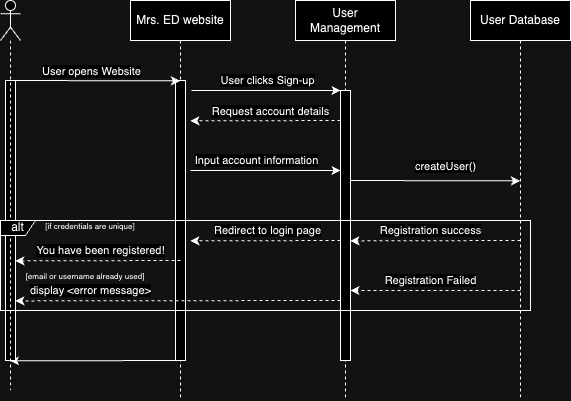

The diagram above was exported from draw.io. Its source (the exported page's mxGraphModel, read from the mxfile embedded in the PNG):
<mxGraphModel dx="651" dy="582" grid="1" gridSize="10" guides="1" tooltips="1" connect="1" arrows="1" fold="1" page="1" pageScale="1" pageWidth="850" pageHeight="1100" background="none" math="0" shadow="0">
  <root>
    <mxCell id="0" />
    <mxCell id="1" parent="0" />
    <mxCell id="fj7TrtT0qFLoOmDbJYIs-13" value="User Management" style="shape=umlLifeline;perimeter=lifelinePerimeter;whiteSpace=wrap;html=1;container=0;dropTarget=0;collapsible=0;recursiveResize=0;outlineConnect=0;portConstraint=eastwest;newEdgeStyle={&quot;edgeStyle&quot;:&quot;elbowEdgeStyle&quot;,&quot;elbow&quot;:&quot;vertical&quot;,&quot;curved&quot;:0,&quot;rounded&quot;:0};" parent="1" vertex="1">
      <mxGeometry x="375" y="40" width="100" height="400" as="geometry" />
    </mxCell>
    <mxCell id="fj7TrtT0qFLoOmDbJYIs-14" value="" style="html=1;points=[];perimeter=orthogonalPerimeter;outlineConnect=0;targetShapes=umlLifeline;portConstraint=eastwest;newEdgeStyle={&quot;edgeStyle&quot;:&quot;elbowEdgeStyle&quot;,&quot;elbow&quot;:&quot;vertical&quot;,&quot;curved&quot;:0,&quot;rounded&quot;:0};" parent="fj7TrtT0qFLoOmDbJYIs-13" vertex="1">
      <mxGeometry x="45" y="90" width="10" height="30" as="geometry" />
    </mxCell>
    <mxCell id="fj7TrtT0qFLoOmDbJYIs-44" value="" style="html=1;points=[];perimeter=orthogonalPerimeter;outlineConnect=0;targetShapes=umlLifeline;portConstraint=eastwest;newEdgeStyle={&quot;edgeStyle&quot;:&quot;elbowEdgeStyle&quot;,&quot;elbow&quot;:&quot;vertical&quot;,&quot;curved&quot;:0,&quot;rounded&quot;:0};" parent="fj7TrtT0qFLoOmDbJYIs-13" vertex="1">
      <mxGeometry x="45" y="90" width="10" height="270" as="geometry" />
    </mxCell>
    <mxCell id="fj7TrtT0qFLoOmDbJYIs-15" value="User Database" style="shape=umlLifeline;perimeter=lifelinePerimeter;whiteSpace=wrap;html=1;container=0;dropTarget=0;collapsible=0;recursiveResize=0;outlineConnect=0;portConstraint=eastwest;newEdgeStyle={&quot;edgeStyle&quot;:&quot;elbowEdgeStyle&quot;,&quot;elbow&quot;:&quot;vertical&quot;,&quot;curved&quot;:0,&quot;rounded&quot;:0};" parent="1" vertex="1">
      <mxGeometry x="550" y="40" width="100" height="400" as="geometry" />
    </mxCell>
    <mxCell id="fj7TrtT0qFLoOmDbJYIs-19" value="Mrs. ED website" style="shape=umlLifeline;perimeter=lifelinePerimeter;whiteSpace=wrap;html=1;container=0;dropTarget=0;collapsible=0;recursiveResize=0;outlineConnect=0;portConstraint=eastwest;newEdgeStyle={&quot;edgeStyle&quot;:&quot;elbowEdgeStyle&quot;,&quot;elbow&quot;:&quot;vertical&quot;,&quot;curved&quot;:0,&quot;rounded&quot;:0};" parent="1" vertex="1">
      <mxGeometry x="210" y="40" width="100" height="400" as="geometry" />
    </mxCell>
    <mxCell id="fj7TrtT0qFLoOmDbJYIs-20" value="" style="html=1;points=[];perimeter=orthogonalPerimeter;outlineConnect=0;targetShapes=umlLifeline;portConstraint=eastwest;newEdgeStyle={&quot;edgeStyle&quot;:&quot;elbowEdgeStyle&quot;,&quot;elbow&quot;:&quot;vertical&quot;,&quot;curved&quot;:0,&quot;rounded&quot;:0};" parent="fj7TrtT0qFLoOmDbJYIs-19" vertex="1">
      <mxGeometry x="45" y="80" width="10" height="280" as="geometry" />
    </mxCell>
    <mxCell id="fj7TrtT0qFLoOmDbJYIs-24" style="edgeStyle=elbowEdgeStyle;rounded=0;orthogonalLoop=1;jettySize=auto;html=1;elbow=vertical;curved=0;" parent="1" edge="1">
      <mxGeometry relative="1" as="geometry">
        <mxPoint x="95" y="120" as="sourcePoint" />
        <mxPoint x="259.5" y="120" as="targetPoint" />
      </mxGeometry>
    </mxCell>
    <mxCell id="fj7TrtT0qFLoOmDbJYIs-25" value="User opens Website" style="edgeLabel;html=1;align=center;verticalAlign=middle;resizable=0;points=[];" parent="fj7TrtT0qFLoOmDbJYIs-24" connectable="0" vertex="1">
      <mxGeometry x="-0.2584" y="3" relative="1" as="geometry">
        <mxPoint x="14" y="-7" as="offset" />
      </mxGeometry>
    </mxCell>
    <mxCell id="fj7TrtT0qFLoOmDbJYIs-26" style="edgeStyle=elbowEdgeStyle;rounded=0;orthogonalLoop=1;jettySize=auto;html=1;elbow=horizontal;curved=0;" parent="1" edge="1">
      <mxGeometry relative="1" as="geometry">
        <mxPoint x="271" y="130" as="sourcePoint" />
        <mxPoint x="420" y="130" as="targetPoint" />
      </mxGeometry>
    </mxCell>
    <mxCell id="fj7TrtT0qFLoOmDbJYIs-27" value="User clicks Sign-up" style="edgeLabel;html=1;align=center;verticalAlign=middle;resizable=0;points=[];" parent="fj7TrtT0qFLoOmDbJYIs-26" connectable="0" vertex="1">
      <mxGeometry x="0.1392" y="3" relative="1" as="geometry">
        <mxPoint x="-9" y="-7" as="offset" />
      </mxGeometry>
    </mxCell>
    <mxCell id="fj7TrtT0qFLoOmDbJYIs-32" style="edgeStyle=elbowEdgeStyle;rounded=0;orthogonalLoop=1;jettySize=auto;html=1;elbow=vertical;curved=0;dashed=1;" parent="1" edge="1">
      <mxGeometry relative="1" as="geometry">
        <mxPoint x="420" y="160" as="sourcePoint" />
        <mxPoint x="270" y="160" as="targetPoint" />
      </mxGeometry>
    </mxCell>
    <mxCell id="fj7TrtT0qFLoOmDbJYIs-33" value="Request account details" style="edgeLabel;html=1;align=center;verticalAlign=middle;resizable=0;points=[];" parent="fj7TrtT0qFLoOmDbJYIs-32" connectable="0" vertex="1">
      <mxGeometry x="0.3333" y="3" relative="1" as="geometry">
        <mxPoint x="30" y="-13" as="offset" />
      </mxGeometry>
    </mxCell>
    <mxCell id="fj7TrtT0qFLoOmDbJYIs-34" value="" style="edgeStyle=elbowEdgeStyle;rounded=0;orthogonalLoop=1;jettySize=auto;html=1;elbow=vertical;curved=0;" parent="1" edge="1">
      <mxGeometry relative="1" as="geometry">
        <mxPoint x="255" y="400" as="sourcePoint" />
        <mxPoint x="89.5" y="400" as="targetPoint" />
      </mxGeometry>
    </mxCell>
    <mxCell id="fj7TrtT0qFLoOmDbJYIs-36" value="" style="edgeStyle=elbowEdgeStyle;rounded=0;orthogonalLoop=1;jettySize=auto;html=1;elbow=vertical;curved=0;" parent="1" edge="1">
      <mxGeometry relative="1" as="geometry">
        <mxPoint x="270" y="210.03" as="sourcePoint" />
        <mxPoint x="420" y="210.03" as="targetPoint" />
      </mxGeometry>
    </mxCell>
    <mxCell id="fj7TrtT0qFLoOmDbJYIs-37" value="Input account information" style="edgeLabel;html=1;align=center;verticalAlign=middle;resizable=0;points=[];" parent="fj7TrtT0qFLoOmDbJYIs-36" connectable="0" vertex="1">
      <mxGeometry x="-0.1502" y="-1" relative="1" as="geometry">
        <mxPoint x="2" y="-11" as="offset" />
      </mxGeometry>
    </mxCell>
    <mxCell id="fj7TrtT0qFLoOmDbJYIs-40" value="" style="edgeStyle=elbowEdgeStyle;rounded=0;orthogonalLoop=1;jettySize=auto;html=1;elbow=vertical;curved=0;" parent="1" edge="1">
      <mxGeometry relative="1" as="geometry">
        <mxPoint x="430" y="220.00000000000003" as="sourcePoint" />
        <mxPoint x="599.5" y="220.07324324324324" as="targetPoint" />
      </mxGeometry>
    </mxCell>
    <mxCell id="fj7TrtT0qFLoOmDbJYIs-41" value="createUser()" style="edgeLabel;html=1;align=center;verticalAlign=middle;resizable=0;points=[];" parent="fj7TrtT0qFLoOmDbJYIs-40" connectable="0" vertex="1">
      <mxGeometry x="-0.2196" y="-1" relative="1" as="geometry">
        <mxPoint x="29" y="-16" as="offset" />
      </mxGeometry>
    </mxCell>
    <mxCell id="fj7TrtT0qFLoOmDbJYIs-12" value="" style="html=1;points=[];perimeter=orthogonalPerimeter;outlineConnect=0;targetShapes=umlLifeline;portConstraint=eastwest;newEdgeStyle={&quot;edgeStyle&quot;:&quot;elbowEdgeStyle&quot;,&quot;elbow&quot;:&quot;vertical&quot;,&quot;curved&quot;:0,&quot;rounded&quot;:0};" parent="1" vertex="1">
      <mxGeometry x="85" y="120" width="10" height="280" as="geometry" />
    </mxCell>
    <mxCell id="zW_4cquXcM0sMrXd27_5-3" value="" style="shape=umlLifeline;perimeter=lifelinePerimeter;whiteSpace=wrap;html=1;container=1;dropTarget=0;collapsible=0;recursiveResize=0;outlineConnect=0;portConstraint=eastwest;newEdgeStyle={&quot;curved&quot;:0,&quot;rounded&quot;:0};participant=umlActor;" vertex="1" parent="1">
      <mxGeometry x="80" y="40" width="20" height="390" as="geometry" />
    </mxCell>
    <mxCell id="zW_4cquXcM0sMrXd27_5-4" value="alt" style="shape=umlFrame;whiteSpace=wrap;html=1;pointerEvents=0;width=35;height=15;" vertex="1" parent="1">
      <mxGeometry x="80" y="260" width="530" height="90" as="geometry" />
    </mxCell>
    <mxCell id="zW_4cquXcM0sMrXd27_5-5" value="Registration success" style="edgeStyle=elbowEdgeStyle;rounded=0;orthogonalLoop=1;jettySize=auto;html=1;elbow=vertical;curved=0;dashed=1;" edge="1" parent="1">
      <mxGeometry x="0.0586" y="-10" relative="1" as="geometry">
        <mxPoint x="600" y="280" as="sourcePoint" />
        <mxPoint x="430" y="280" as="targetPoint" />
        <mxPoint as="offset" />
      </mxGeometry>
    </mxCell>
    <mxCell id="zW_4cquXcM0sMrXd27_5-7" value="&lt;font style=&quot;font-size: 8px;&quot;&gt;[if credentials are unique]&lt;/font&gt;" style="text;html=1;strokeColor=none;fillColor=none;align=center;verticalAlign=middle;whiteSpace=wrap;rounded=0;fontSize=10;" vertex="1" parent="1">
      <mxGeometry x="85" y="250" width="170" height="30" as="geometry" />
    </mxCell>
    <mxCell id="zW_4cquXcM0sMrXd27_5-8" value="Registration Failed" style="edgeStyle=elbowEdgeStyle;rounded=0;orthogonalLoop=1;jettySize=auto;html=1;elbow=vertical;curved=0;dashed=1;" edge="1" parent="1">
      <mxGeometry x="0.0586" y="-10" relative="1" as="geometry">
        <mxPoint x="600" y="330" as="sourcePoint" />
        <mxPoint x="430" y="330" as="targetPoint" />
        <mxPoint as="offset" />
      </mxGeometry>
    </mxCell>
    <mxCell id="zW_4cquXcM0sMrXd27_5-9" value="display &amp;lt;error message&amp;gt;" style="edgeStyle=elbowEdgeStyle;rounded=0;orthogonalLoop=1;jettySize=auto;html=1;elbow=vertical;curved=0;dashed=1;" edge="1" parent="1" target="fj7TrtT0qFLoOmDbJYIs-12">
      <mxGeometry x="0.5388" y="-10" relative="1" as="geometry">
        <mxPoint x="420" y="340" as="sourcePoint" />
        <mxPoint x="250" y="340" as="targetPoint" />
        <mxPoint as="offset" />
      </mxGeometry>
    </mxCell>
    <mxCell id="zW_4cquXcM0sMrXd27_5-10" value="You have been registered!" style="edgeStyle=elbowEdgeStyle;rounded=0;orthogonalLoop=1;jettySize=auto;html=1;elbow=vertical;curved=0;dashed=1;" edge="1" parent="1">
      <mxGeometry x="-0.029" y="-10" relative="1" as="geometry">
        <mxPoint x="260" y="300" as="sourcePoint" />
        <mxPoint x="95" y="300.25" as="targetPoint" />
        <mxPoint as="offset" />
      </mxGeometry>
    </mxCell>
    <mxCell id="zW_4cquXcM0sMrXd27_5-11" value="&lt;font style=&quot;font-size: 8px;&quot;&gt;[email or username already used]&lt;/font&gt;" style="text;html=1;strokeColor=none;fillColor=none;align=center;verticalAlign=middle;whiteSpace=wrap;rounded=0;fontSize=10;" vertex="1" parent="1">
      <mxGeometry x="80" y="300" width="170" height="30" as="geometry" />
    </mxCell>
    <mxCell id="zW_4cquXcM0sMrXd27_5-13" value="Redirect to login page" style="edgeStyle=elbowEdgeStyle;rounded=0;orthogonalLoop=1;jettySize=auto;html=1;elbow=vertical;curved=0;dashed=1;" edge="1" parent="1">
      <mxGeometry x="-0.029" y="-10" relative="1" as="geometry">
        <mxPoint x="420" y="280" as="sourcePoint" />
        <mxPoint x="270" y="280" as="targetPoint" />
        <mxPoint as="offset" />
      </mxGeometry>
    </mxCell>
  </root>
</mxGraphModel>